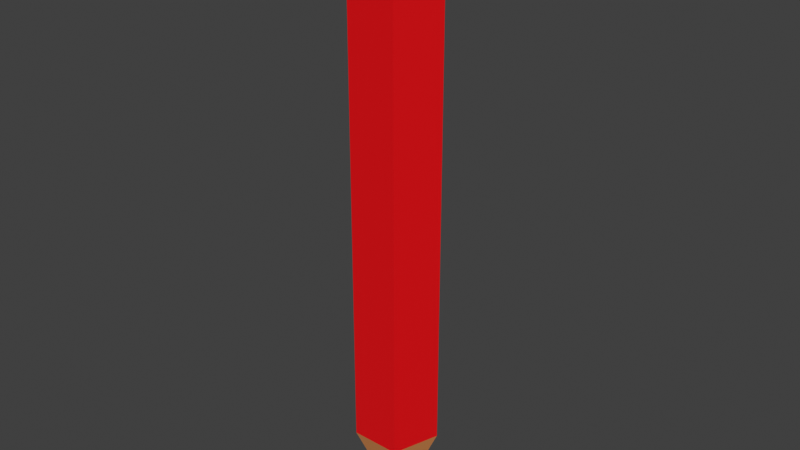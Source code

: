 # Source: Pen.blend  (saved by Blender 3.6.13; exported with 4.5.12 LTS)
import bpy
from mathutils import Matrix  # noqa: F401  (used for matrix-valued properties, if any)

bpy.ops.wm.read_factory_settings(use_empty=True)
scene = bpy.context.scene
scene.name = 'Scene'

# ---- collections
col_pen = bpy.data.collections.new('Pen'); scene.collection.children.link(col_pen)

# ---- materials (node trees are filled in below, after node groups)
mat_pencil = bpy.data.materials.new('Pencil')
mat_pencil.use_transparent_shadow = False
mat_middle = bpy.data.materials.new('Middle')
mat_middle.use_transparent_shadow = False
mat_wood = bpy.data.materials.new('Wood')
mat_wood.use_transparent_shadow = False
mat_nib = bpy.data.materials.new('Nib')
mat_nib.use_transparent_shadow = False
mat_eraser = bpy.data.materials.new('Eraser')
mat_eraser.use_transparent_shadow = False

# ---- material node trees
mat_pencil.use_nodes = True; mat_pencil.node_tree.nodes.clear()
_N = mat_pencil.node_tree.nodes; _L = mat_pencil.node_tree.links
n0 = _N.new('ShaderNodeBsdfPrincipled'); n0.name = 'Principled BSDF'; n0.location = (10, 300)
n1 = _N.new('ShaderNodeOutputMaterial'); n1.name = 'Material Output'; n1.location = (300, 300)
_L.new(n0.outputs[0], n1.inputs[0])
n1.is_active_output = True
mat_middle.use_nodes = True; mat_middle.node_tree.nodes.clear()
_N = mat_middle.node_tree.nodes; _L = mat_middle.node_tree.links
n0 = _N.new('ShaderNodeBsdfPrincipled'); n0.name = 'Principled BSDF'; n0.location = (10, 300)
n0.inputs[0].default_value = (0.8017, 0.0, 0.002885, 1.0)
n1 = _N.new('ShaderNodeOutputMaterial'); n1.name = 'Material Output'; n1.location = (300, 300)
_L.new(n0.outputs[0], n1.inputs[0])
n1.is_active_output = True
mat_wood.use_nodes = True; mat_wood.node_tree.nodes.clear()
_N = mat_wood.node_tree.nodes; _L = mat_wood.node_tree.links
n0 = _N.new('ShaderNodeBsdfPrincipled'); n0.name = 'Principled BSDF'; n0.location = (10, 300)
n0.inputs[0].default_value = (0.801, 0.3076, 0.09225, 1.0)
n1 = _N.new('ShaderNodeOutputMaterial'); n1.name = 'Material Output'; n1.location = (300, 300)
_L.new(n0.outputs[0], n1.inputs[0])
n1.is_active_output = True
mat_nib.use_nodes = True; mat_nib.node_tree.nodes.clear()
_N = mat_nib.node_tree.nodes; _L = mat_nib.node_tree.links
n0 = _N.new('ShaderNodeBsdfPrincipled'); n0.name = 'Principled BSDF'; n0.location = (10, 300)
n0.inputs[0].default_value = (0.0, 0.0, 0.0, 1.0)
n1 = _N.new('ShaderNodeOutputMaterial'); n1.name = 'Material Output'; n1.location = (300, 300)
_L.new(n0.outputs[0], n1.inputs[0])
n1.is_active_output = True
mat_eraser.use_nodes = True; mat_eraser.node_tree.nodes.clear()
_N = mat_eraser.node_tree.nodes; _L = mat_eraser.node_tree.links
n0 = _N.new('ShaderNodeBsdfPrincipled'); n0.name = 'Principled BSDF'; n0.location = (10, 300)
n0.inputs[0].default_value = (0.8002, 0.1872, 0.7546, 1.0)
n1 = _N.new('ShaderNodeOutputMaterial'); n1.name = 'Material Output'; n1.location = (300, 300)
_L.new(n0.outputs[0], n1.inputs[0])
n1.is_active_output = True

# ---- world
world_world = bpy.data.worlds.new('World'); scene.world = world_world
world_world.use_nodes = True; world_world.node_tree.nodes.clear()
_N = world_world.node_tree.nodes; _L = world_world.node_tree.links
n0 = _N.new('ShaderNodeOutputWorld'); n0.name = 'World Output'; n0.location = (300, 300)
n1 = _N.new('ShaderNodeBackground'); n1.name = 'Background'; n1.location = (10, 300)
n1.inputs[0].default_value = (0.05088, 0.05088, 0.05088, 1.0)
_L.new(n1.outputs[0], n0.inputs[0])
n0.is_active_output = True
world_world.color = (0.05088, 0.05088, 0.05088)
world_world.use_sun_shadow = False
world_world.sun_shadow_jitter_overblur = 0.0

# ---- meshes
me_cylinder = bpy.data.meshes.new('Cylinder')
me_cylinder.from_pydata([(0.0, 1.0, -1.0), (0.0, 1.0, 1.0), (0.9511, 0.309, -1.0), (0.9511, 0.309, 1.0), (0.5878, -0.809, -1.0), (0.5878, -0.809, 1.0), (-0.5878, -0.809, -1.0), (-0.5878, -0.809, 1.0), (-0.9511, 0.309, -1.0), (-0.9511, 0.309, 1.0), (0.9511, 0.309, 1.025), (4.244e-08, 1.0, 1.025), (0.5878, -0.809, 1.025), (-0.5878, -0.809, 1.025), (-0.9511, 0.309, 1.025), (0.7011, 0.2278, 1.141), (5.143e-08, 0.7371, 1.141), (0.4333, -0.5964, 1.141), (-0.4333, -0.5964, 1.141), (-0.7011, 0.2278, 1.141), (0.9511, 0.309, 1.0), (0.0, 1.0, 1.0), (0.5878, -0.809, 1.0), (-0.5878, -0.809, 1.0), (-0.9511, 0.309, 1.0), (0.9511, 0.309, 1.025), (4.244e-08, 1.0, 1.025), (0.5878, -0.809, 1.025), (-0.5878, -0.809, 1.025), (-0.9511, 0.309, 1.025), (0.5878, -0.809, 1.005), (0.5878, -0.809, 1.03), (-0.5878, -0.809, 1.03), (-0.5878, -0.809, 1.005), (-0.9511, 0.309, 1.03), (-0.9511, 0.309, 1.005), (0.9511, 0.309, 1.005), (0.9511, 0.309, 1.03), (4.244e-08, 1.0, 1.03), (0.0, 1.0, 1.005), (0.7011, 0.2278, 1.141), (5.143e-08, 0.7371, 1.141), (-0.7011, 0.2278, 1.141), (-0.4333, -0.5964, 1.141), (0.4333, -0.5964, 1.141), (0.4842, 0.1573, 1.141), (5.143e-08, 0.5091, 1.141), (-0.4842, 0.1573, 1.141), (-0.2993, -0.4119, 1.141), (0.2993, -0.4119, 1.141), (0.7011, 0.2278, 1.141), (5.143e-08, 0.7371, 1.141), (0.4333, -0.5964, 1.141), (-0.7011, 0.2278, 1.141), (-0.4333, -0.5964, 1.141), (0.4371, 0.142, 1.184), (0.4842, 0.1573, 1.144), (4.02e-08, 0.5091, 1.144), (-8.941e-08, 0.4596, 1.184), (0.2701, -0.3718, 1.184), (0.2993, -0.4119, 1.144), (-0.4842, 0.1573, 1.144), (-0.4371, 0.142, 1.184), (-0.2993, -0.4119, 1.144), (-0.2701, -0.3718, 1.184), (-0.6404, 0.2081, -1.127), (-0.3958, -0.5447, -1.127), (0.3958, -0.5447, -1.127), (0.6404, 0.2081, -1.127), (0.0, 0.6733, -1.127)], [], [(0, 21, 20, 2), (2, 20, 22, 4), (4, 22, 23, 6), (10, 12, 31, 37), (6, 23, 24, 8), (8, 24, 21, 0), (26, 29, 19, 16), (14, 11, 38, 34), (7, 5, 30, 33), (11, 10, 37, 38), (13, 14, 34, 32), (28, 27, 17, 18), (25, 26, 16, 15), (29, 28, 18, 19), (27, 25, 15, 17), (1, 3, 20, 21), (3, 5, 22, 20), (5, 7, 23, 22), (7, 9, 24, 23), (9, 1, 21, 24), (10, 11, 26, 25), (12, 10, 25, 27), (13, 12, 27, 28), (14, 13, 28, 29), (11, 14, 29, 26), (33, 30, 31, 32), (35, 33, 32, 34), (30, 36, 37, 31), (39, 35, 34, 38), (36, 39, 38, 37), (9, 7, 33, 35), (3, 1, 39, 36), (12, 13, 32, 31), (1, 9, 35, 39), (5, 3, 36, 30), (15, 16, 41, 40), (16, 19, 42, 41), (19, 18, 43, 42), (18, 17, 44, 43), (17, 15, 40, 44), (40, 41, 51, 50), (41, 42, 53, 51), (42, 43, 54, 53), (43, 44, 52, 54), (44, 40, 50, 52), (46, 45, 50, 51), (45, 49, 52, 50), (47, 46, 51, 53), (48, 47, 53, 54), (49, 48, 54, 52), (49, 45, 56, 60), (46, 47, 61, 57), (47, 48, 63, 61), (48, 49, 60, 63), (55, 58, 62, 64, 59), (56, 57, 58, 55), (60, 56, 55, 59), (57, 61, 62, 58), (61, 63, 64, 62), (63, 60, 59, 64), (45, 46, 57, 56), (4, 6, 66, 67), (0, 2, 68, 69), (8, 0, 69, 65), (2, 4, 67, 68), (6, 8, 65, 66)])
me_cylinder.polygons.foreach_set('material_index', [1, 1, 1, 0, 1, 1, 0, 0, 0, 0, 0, 0, 0, 0, 0, 0, 0, 0, 0, 0, 0, 0, 0, 0, 0, 3, 3, 3, 3, 3, 0, 0, 0, 0, 0, 0, 0, 0, 0, 0, 0, 0, 0, 0, 0, 0, 0, 0, 0, 0, 0, 0, 0, 0, 4, 4, 4, 4, 4, 4, 0, 2, 2, 2, 2, 2])
_uv = me_cylinder.uv_layers.new(name='UVMap')
_uv.uv.foreach_set('vector', [1.0, 0.5, 1.0, 1.0, 0.8, 1.0, 0.8, 0.5, 0.8, 0.5, 0.8, 1.0, 0.6, 1.0, 0.6, 0.5, 0.6, 0.5, 0.6, 1.0, 0.4, 1.0, 0.4, 0.5, 0.8, 1.0, 0.6, 1.0, 0.6, 1.0, 0.8, 1.0, 0.4, 0.5, 0.4, 1.0, 0.2, 1.0, 0.2, 0.5, 0.2, 0.5, 0.2, 1.0, 2.98e-08, 1.0, 2.98e-08, 0.5, 2.98e-08, 1.0, 0.2, 1.0, 0.2, 1.0, 2.98e-08, 1.0, 0.2, 1.0, 2.98e-08, 1.0, 2.98e-08, 1.0, 0.2, 1.0, 0.4, 1.0, 0.6, 1.0, 0.6, 1.0, 0.4, 1.0, 1.0, 1.0, 0.8, 1.0, 0.8, 1.0, 1.0, 1.0, 0.4, 1.0, 0.2, 1.0, 0.2, 1.0, 0.4, 1.0, 0.4, 1.0, 0.6, 1.0, 0.6, 1.0, 0.4, 1.0, 0.8, 1.0, 1.0, 1.0, 1.0, 1.0, 0.8, 1.0, 0.2, 1.0, 0.4, 1.0, 0.4, 1.0, 0.2, 1.0, 0.6, 1.0, 0.8, 1.0, 0.8, 1.0, 0.6, 1.0, 1.0, 1.0, 0.8, 1.0, 0.8, 1.0, 1.0, 1.0, 0.8, 1.0, 0.6, 1.0, 0.6, 1.0, 0.8, 1.0, 0.6, 1.0, 0.4, 1.0, 0.4, 1.0, 0.6, 1.0, 0.4, 1.0, 0.2, 1.0, 0.2, 1.0, 0.4, 1.0, 0.2, 1.0, 2.98e-08, 1.0, 2.98e-08, 1.0, 0.2, 1.0, 0.8, 1.0, 1.0, 1.0, 1.0, 1.0, 0.8, 1.0, 0.6, 1.0, 0.8, 1.0, 0.8, 1.0, 0.6, 1.0, 0.4, 1.0, 0.6, 1.0, 0.6, 1.0, 0.4, 1.0, 0.2, 1.0, 0.4, 1.0, 0.4, 1.0, 0.2, 1.0, 2.98e-08, 1.0, 0.2, 1.0, 0.2, 1.0, 2.98e-08, 1.0, 0.4, 1.0, 0.6, 1.0, 0.6, 1.0, 0.4, 1.0, 0.2, 1.0, 0.4, 1.0, 0.4, 1.0, 0.2, 1.0, 0.6, 1.0, 0.8, 1.0, 0.8, 1.0, 0.6, 1.0, 2.98e-08, 1.0, 0.2, 1.0, 0.2, 1.0, 2.98e-08, 1.0, 0.8, 1.0, 1.0, 1.0, 1.0, 1.0, 0.8, 1.0, 0.2, 1.0, 0.4, 1.0, 0.4, 1.0, 0.2, 1.0, 0.8, 1.0, 1.0, 1.0, 1.0, 1.0, 0.8, 1.0, 0.6, 1.0, 0.4, 1.0, 0.4, 1.0, 0.6, 1.0, 2.98e-08, 1.0, 0.2, 1.0, 0.2, 1.0, 2.98e-08, 1.0, 0.6, 1.0, 0.8, 1.0, 0.8, 1.0, 0.6, 1.0, 0.4783, 0.3242, 0.25, 0.49, 0.25, 0.49, 0.4783, 0.3242, 0.25, 0.49, 0.02175, 0.3242, 0.02175, 0.3242, 0.25, 0.49, 0.02175, 0.3242, 0.1089, 0.05584, 0.1089, 0.05584, 0.02175, 0.3242, 0.1089, 0.05584, 0.3911, 0.05584, 0.3911, 0.05584, 0.1089, 0.05584, 0.3911, 0.05584, 0.4783, 0.3242, 0.4783, 0.3242, 0.3911, 0.05584, 0.4783, 0.3242, 0.25, 0.49, 0.25, 0.49, 0.4783, 0.3242, 0.25, 0.49, 0.02175, 0.3242, 0.02175, 0.3242, 0.25, 0.49, 0.02175, 0.3242, 0.1089, 0.05584, 0.1089, 0.05584, 0.02175, 0.3242, 0.1089, 0.05584, 0.3911, 0.05584, 0.3911, 0.05584, 0.1089, 0.05584, 0.3911, 0.05584, 0.4783, 0.3242, 0.4783, 0.3242, 0.3911, 0.05584, 0.25, 0.4158, 0.4077, 0.3012, 0.4783, 0.3242, 0.25, 0.49, 0.4077, 0.3012, 0.3474, 0.1159, 0.3911, 0.05584, 0.4783, 0.3242, 0.09235, 0.3012, 0.25, 0.4158, 0.25, 0.49, 0.02175, 0.3242, 0.1526, 0.1159, 0.09235, 0.3012, 0.02175, 0.3242, 0.1089, 0.05584, 0.3474, 0.1159, 0.1526, 0.1159, 0.1089, 0.05584, 0.3911, 0.05584, 0.3474, 0.1159, 0.4077, 0.3012, 0.4077, 0.3012, 0.3474, 0.1159, 0.25, 0.4158, 0.09235, 0.3012, 0.09235, 0.3012, 0.25, 0.4158, 0.09235, 0.3012, 0.1526, 0.1159, 0.1526, 0.1159, 0.09235, 0.3012, 0.1526, 0.1159, 0.3474, 0.1159, 0.3474, 0.1159, 0.1526, 0.1159, 0.3923, 0.2962, 0.25, 0.3996, 0.1077, 0.2962, 0.162, 0.1289, 0.338, 0.1289, 0.4077, 0.3012, 0.25, 0.4158, 0.25, 0.3996, 0.3923, 0.2962, 0.3474, 0.1159, 0.4077, 0.3012, 0.3923, 0.2962, 0.338, 0.1289, 0.25, 0.4158, 0.09235, 0.3012, 0.1077, 0.2962, 0.25, 0.3996, 0.09235, 0.3012, 0.1526, 0.1159, 0.162, 0.1289, 0.1077, 0.2962, 0.1526, 0.1159, 0.3474, 0.1159, 0.338, 0.1289, 0.162, 0.1289, 0.4077, 0.3012, 0.25, 0.4158, 0.25, 0.4158, 0.4077, 0.3012, 0.6, 0.5, 0.4, 0.5, 0.4, 0.5, 0.6, 0.5, 1.0, 0.5, 0.8, 0.5, 0.8, 0.5, 1.0, 0.5, 0.2, 0.5, 2.98e-08, 0.5, 2.98e-08, 0.5, 0.2, 0.5, 0.8, 0.5, 0.6, 0.5, 0.6, 0.5, 0.8, 0.5, 0.4, 0.5, 0.2, 0.5, 0.2, 0.5, 0.4, 0.5])
me_cylinder.materials.append(mat_pencil)
me_cylinder.materials.append(mat_middle)
me_cylinder.materials.append(mat_wood)
me_cylinder.materials.append(mat_nib)
me_cylinder.materials.append(mat_eraser)
me_cylinder.update()
me_cylinder_001 = bpy.data.meshes.new('Cylinder.001')
me_cylinder_001.from_pydata([(0.0, 0.3467, -1.255), (0.3297, 0.1071, -1.255), (-0.3297, 0.1071, -1.255), (0.0, 0.6733, -1.127), (6.169e-09, 0.0676, -1.339), (0.06429, 0.02089, -1.339), (-0.06429, 0.02089, -1.339), (-0.03973, -0.05469, -1.339), (0.03973, -0.05469, -1.339), (-0.2038, -0.2805, -1.255), (0.2038, -0.2805, -1.255), (-0.3958, -0.5447, -1.127), (0.3958, -0.5447, -1.127), (-0.6404, 0.2081, -1.127), (0.6404, 0.2081, -1.127)], [], [(0, 1, 5, 4), (3, 14, 1, 0), (13, 3, 0, 2), (2, 0, 4, 6), (4, 5, 8, 7, 6), (9, 2, 6, 7), (10, 9, 7, 8), (12, 11, 9, 10), (11, 13, 2, 9), (14, 12, 10, 1), (1, 10, 8, 5)])
me_cylinder_001.polygons.foreach_set('material_index', [3, 2, 2, 3, 0, 3, 3, 2, 2, 2, 3])
_uv = me_cylinder_001.uv_layers.new(name='UVMap')
_uv.uv.foreach_set('vector', [1.0, 0.5, 0.8, 0.5, 0.8, 0.5, 1.0, 0.5, 1.0, 0.5, 0.8, 0.5, 0.8, 0.5, 1.0, 0.5, 0.2, 0.5, 2.98e-08, 0.5, 2.98e-08, 0.5, 0.2, 0.5, 0.2, 0.5, 2.98e-08, 0.5, 2.98e-08, 0.5, 0.2, 0.5, 0.75, 0.49, 0.9783, 0.3242, 0.8911, 0.05584, 0.6089, 0.05584, 0.5217, 0.3242, 0.4, 0.5, 0.2, 0.5, 0.2, 0.5, 0.4, 0.5, 0.6, 0.5, 0.4, 0.5, 0.4, 0.5, 0.6, 0.5, 0.6, 0.5, 0.4, 0.5, 0.4, 0.5, 0.6, 0.5, 0.4, 0.5, 0.2, 0.5, 0.2, 0.5, 0.4, 0.5, 0.8, 0.5, 0.6, 0.5, 0.6, 0.5, 0.8, 0.5, 0.8, 0.5, 0.6, 0.5, 0.6, 0.5, 0.8, 0.5])
me_cylinder_001.materials.append(mat_pencil)
me_cylinder_001.materials.append(mat_middle)
me_cylinder_001.materials.append(mat_wood)
me_cylinder_001.materials.append(mat_nib)
me_cylinder_001.materials.append(mat_eraser)
me_cylinder_001.update()

# ---- objects
ob_pen = bpy.data.objects.new('pen', me_cylinder)
ob_tip = bpy.data.objects.new('tip', me_cylinder_001)

# ---- transforms, parenting, visibility, modifiers, constraints
ob_pen.location = (0.0, 0.0, 3.004)
ob_pen.scale = (0.3889, 0.3889, 2.251)
ob_tip.location = (0.0, 0.0, 3.004)
ob_tip.scale = (0.3889, 0.3889, 2.251)

# ---- collection membership
col_pen.objects.link(ob_pen)
col_pen.objects.link(ob_tip)

# ---- scene / render settings (as saved in the file)
scene.frame_start = 1; scene.frame_end = 250; scene.frame_set(233)
scene.render.engine = 'BLENDER_EEVEE_NEXT'
scene.cycles.sampling_pattern = 'TABULATED_SOBOL'
scene.view_settings.view_transform = 'Standard'
bpy.context.view_layer.update()

# ---- added for rendering (the .blend has no active camera and no usable light): camera, sun
cam_auto = bpy.data.cameras.new('AutoCamera')
cam_auto.lens = 50.0
cam_auto.sensor_width = 36.0
cam_auto.clip_end = 1000.0
ob_auto_camera = bpy.data.objects.new('AutoCamera', cam_auto)
scene.collection.objects.link(ob_auto_camera)
ob_auto_camera.location = (5.33758, -6.36796, 7.10045)
ob_auto_camera.rotation_euler = (1.09748, -7.21219e-08, 0.694738)
scene.camera = ob_auto_camera
light_auto_sun = bpy.data.lights.new('AutoSun', 'SUN')
light_auto_sun.energy = 3.0
light_auto_sun.angle = 0.0523599
ob_auto_sun = bpy.data.objects.new('AutoSun', light_auto_sun)
scene.collection.objects.link(ob_auto_sun)
ob_auto_sun.rotation_euler = (0.872665, 0.174533, 0.523599)
bpy.context.view_layer.update()
